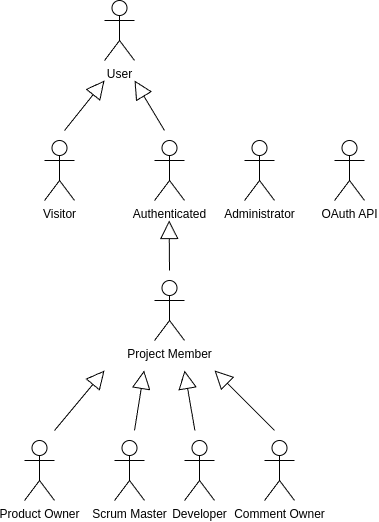

The diagram above was exported from draw.io. Its source (the exported page's mxGraphModel, read from the mxfile embedded in the PNG):
<mxGraphModel dx="761" dy="557" grid="1" gridSize="10" guides="1" tooltips="1" connect="1" arrows="1" fold="1" page="1" pageScale="1" pageWidth="850" pageHeight="1100" math="0" shadow="0">
  <root>
    <mxCell id="0" />
    <mxCell id="1" parent="0" />
    <mxCell id="gOsI9VtcnwCf-g9OuGL_-1" value="Administrator&lt;div&gt;&lt;br&gt;&lt;/div&gt;" style="shape=umlActor;verticalLabelPosition=bottom;verticalAlign=top;html=1;" parent="1" vertex="1">
      <mxGeometry x="360" y="240" width="30" height="60" as="geometry" />
    </mxCell>
    <mxCell id="gOsI9VtcnwCf-g9OuGL_-2" value="Authenticated&lt;div&gt;&lt;br&gt;&lt;/div&gt;" style="shape=umlActor;verticalLabelPosition=bottom;verticalAlign=top;html=1;" parent="1" vertex="1">
      <mxGeometry x="270" y="240" width="30" height="60" as="geometry" />
    </mxCell>
    <mxCell id="gOsI9VtcnwCf-g9OuGL_-3" value="Visitor&lt;div&gt;&lt;br&gt;&lt;/div&gt;" style="shape=umlActor;verticalLabelPosition=bottom;verticalAlign=top;html=1;" parent="1" vertex="1">
      <mxGeometry x="160" y="240" width="30" height="60" as="geometry" />
    </mxCell>
    <mxCell id="gOsI9VtcnwCf-g9OuGL_-4" value="User" style="shape=umlActor;verticalLabelPosition=bottom;verticalAlign=top;html=1;" parent="1" vertex="1">
      <mxGeometry x="220" y="100" width="30" height="60" as="geometry" />
    </mxCell>
    <mxCell id="gOsI9VtcnwCf-g9OuGL_-12" value="" style="endArrow=block;endSize=16;endFill=0;html=1;rounded=0;" parent="1" edge="1">
      <mxGeometry width="160" relative="1" as="geometry">
        <mxPoint x="180" y="230" as="sourcePoint" />
        <mxPoint x="220" y="180" as="targetPoint" />
      </mxGeometry>
    </mxCell>
    <mxCell id="gOsI9VtcnwCf-g9OuGL_-13" value="" style="endArrow=block;endSize=16;endFill=0;html=1;rounded=0;" parent="1" edge="1">
      <mxGeometry width="160" relative="1" as="geometry">
        <mxPoint x="280" y="230" as="sourcePoint" />
        <mxPoint x="250" y="180" as="targetPoint" />
      </mxGeometry>
    </mxCell>
    <mxCell id="gOsI9VtcnwCf-g9OuGL_-16" value="&lt;div&gt;OAuth API&lt;/div&gt;&lt;div&gt;&lt;br&gt;&lt;/div&gt;" style="shape=umlActor;verticalLabelPosition=bottom;verticalAlign=top;html=1;" parent="1" vertex="1">
      <mxGeometry x="450" y="240" width="30" height="60" as="geometry" />
    </mxCell>
    <mxCell id="gOsI9VtcnwCf-g9OuGL_-17" value="" style="endArrow=block;endSize=16;endFill=0;html=1;rounded=0;" parent="1" edge="1">
      <mxGeometry width="160" relative="1" as="geometry">
        <mxPoint x="285" y="370" as="sourcePoint" />
        <mxPoint x="284.66" y="320" as="targetPoint" />
      </mxGeometry>
    </mxCell>
    <mxCell id="gOsI9VtcnwCf-g9OuGL_-18" value="Project Member" style="shape=umlActor;verticalLabelPosition=bottom;verticalAlign=top;html=1;" parent="1" vertex="1">
      <mxGeometry x="270" y="380" width="30" height="60" as="geometry" />
    </mxCell>
    <mxCell id="gOsI9VtcnwCf-g9OuGL_-22" value="" style="endArrow=block;endSize=16;endFill=0;html=1;rounded=0;" parent="1" edge="1">
      <mxGeometry width="160" relative="1" as="geometry">
        <mxPoint x="170" y="530" as="sourcePoint" />
        <mxPoint x="220.00000000000003" y="470" as="targetPoint" />
      </mxGeometry>
    </mxCell>
    <mxCell id="gOsI9VtcnwCf-g9OuGL_-23" value="" style="endArrow=block;endSize=16;endFill=0;html=1;rounded=0;" parent="1" edge="1">
      <mxGeometry width="160" relative="1" as="geometry">
        <mxPoint x="390" y="530" as="sourcePoint" />
        <mxPoint x="330" y="470" as="targetPoint" />
      </mxGeometry>
    </mxCell>
    <mxCell id="gOsI9VtcnwCf-g9OuGL_-24" value="" style="endArrow=block;endSize=16;endFill=0;html=1;rounded=0;" parent="1" edge="1">
      <mxGeometry width="160" relative="1" as="geometry">
        <mxPoint x="310.4" y="530" as="sourcePoint" />
        <mxPoint x="300" y="470" as="targetPoint" />
      </mxGeometry>
    </mxCell>
    <mxCell id="gOsI9VtcnwCf-g9OuGL_-25" value="" style="endArrow=block;endSize=16;endFill=0;html=1;rounded=0;" parent="1" edge="1">
      <mxGeometry width="160" relative="1" as="geometry">
        <mxPoint x="250" y="530" as="sourcePoint" />
        <mxPoint x="259.6" y="470" as="targetPoint" />
      </mxGeometry>
    </mxCell>
    <mxCell id="gOsI9VtcnwCf-g9OuGL_-26" value="Product Owner" style="shape=umlActor;verticalLabelPosition=bottom;verticalAlign=top;html=1;" parent="1" vertex="1">
      <mxGeometry x="140" y="540" width="30" height="60" as="geometry" />
    </mxCell>
    <mxCell id="gOsI9VtcnwCf-g9OuGL_-27" value="Scrum Master" style="shape=umlActor;verticalLabelPosition=bottom;verticalAlign=top;html=1;" parent="1" vertex="1">
      <mxGeometry x="230" y="540" width="30" height="60" as="geometry" />
    </mxCell>
    <mxCell id="gOsI9VtcnwCf-g9OuGL_-30" value="Developer" style="shape=umlActor;verticalLabelPosition=bottom;verticalAlign=top;html=1;" parent="1" vertex="1">
      <mxGeometry x="300" y="540" width="30" height="60" as="geometry" />
    </mxCell>
    <mxCell id="gOsI9VtcnwCf-g9OuGL_-31" value="Comment Owner" style="shape=umlActor;verticalLabelPosition=bottom;verticalAlign=top;html=1;" parent="1" vertex="1">
      <mxGeometry x="380" y="540" width="30" height="60" as="geometry" />
    </mxCell>
  </root>
</mxGraphModel>